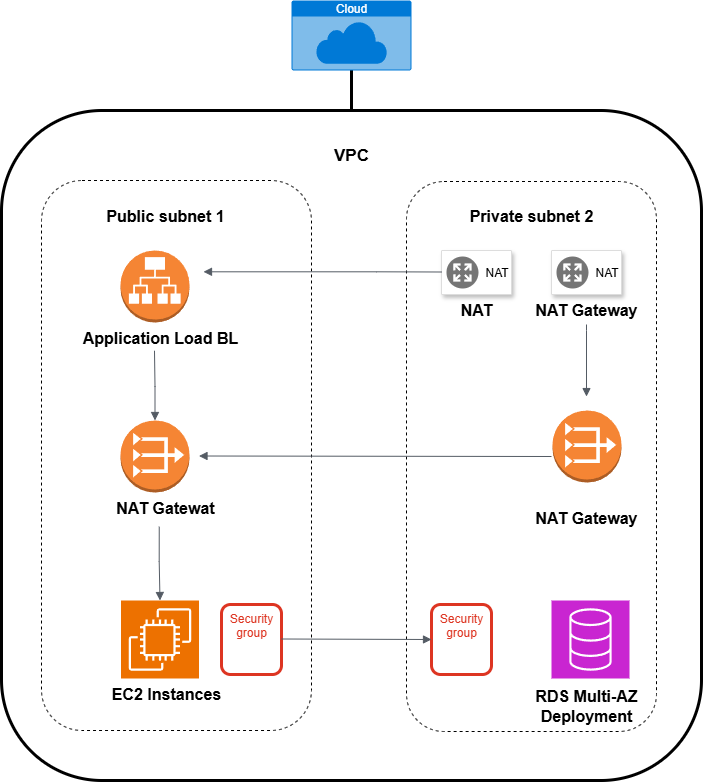

The diagram above was exported from draw.io. Its source (the exported page's mxGraphModel, read from the mxfile embedded in the PNG):
<mxGraphModel dx="881" dy="850" grid="1" gridSize="10" guides="1" tooltips="1" connect="1" arrows="1" fold="1" page="1" pageScale="1" pageWidth="850" pageHeight="1100" math="0" shadow="0">
  <root>
    <mxCell id="0" />
    <mxCell id="1" parent="0" />
    <mxCell id="_7Z5qhTs7xmGeVNaAxyq-1" value="" style="rounded=1;whiteSpace=wrap;html=1;glass=0;shadow=0;strokeWidth=3;perimeterSpacing=0;fillColor=default;gradientColor=none;strokeColor=default;align=center;verticalAlign=middle;fontFamily=Helvetica;fontSize=12;fontColor=default;" vertex="1" parent="1">
      <mxGeometry x="90" y="120" width="700" height="670" as="geometry" />
    </mxCell>
    <mxCell id="_7Z5qhTs7xmGeVNaAxyq-2" value="" style="rounded=1;whiteSpace=wrap;html=1;dashed=1;" vertex="1" parent="1">
      <mxGeometry x="130" y="190" width="270" height="550" as="geometry" />
    </mxCell>
    <mxCell id="_7Z5qhTs7xmGeVNaAxyq-3" value="" style="rounded=1;whiteSpace=wrap;html=1;dashed=1;" vertex="1" parent="1">
      <mxGeometry x="495" y="191" width="250" height="550" as="geometry" />
    </mxCell>
    <mxCell id="_7Z5qhTs7xmGeVNaAxyq-4" value="" style="sketch=0;points=[[0,0,0],[0.25,0,0],[0.5,0,0],[0.75,0,0],[1,0,0],[0,1,0],[0.25,1,0],[0.5,1,0],[0.75,1,0],[1,1,0],[0,0.25,0],[0,0.5,0],[0,0.75,0],[1,0.25,0],[1,0.5,0],[1,0.75,0]];outlineConnect=0;fontColor=#232F3E;fillColor=#ED7100;strokeColor=#ffffff;dashed=0;verticalLabelPosition=bottom;verticalAlign=top;align=center;html=1;fontSize=12;fontStyle=0;aspect=fixed;shape=mxgraph.aws4.resourceIcon;resIcon=mxgraph.aws4.ec2;" vertex="1" parent="1">
      <mxGeometry x="209.5" y="610" width="78" height="78" as="geometry" />
    </mxCell>
    <mxCell id="_7Z5qhTs7xmGeVNaAxyq-5" value="" style="outlineConnect=0;dashed=0;verticalLabelPosition=bottom;verticalAlign=top;align=center;html=1;shape=mxgraph.aws3.vpc_nat_gateway;fillColor=#F58534;gradientColor=none;" vertex="1" parent="1">
      <mxGeometry x="209" y="430" width="69" height="72" as="geometry" />
    </mxCell>
    <mxCell id="_7Z5qhTs7xmGeVNaAxyq-6" value="" style="outlineConnect=0;dashed=0;verticalLabelPosition=bottom;verticalAlign=top;align=center;html=1;shape=mxgraph.aws3.vpc_nat_gateway;fillColor=#F58534;gradientColor=none;" vertex="1" parent="1">
      <mxGeometry x="641" y="420" width="69" height="72" as="geometry" />
    </mxCell>
    <mxCell id="_7Z5qhTs7xmGeVNaAxyq-7" value="" style="strokeColor=#dddddd;fillColor=#FFFFFF;shadow=1;strokeWidth=1;rounded=1;absoluteArcSize=1;arcSize=2;" vertex="1" parent="1">
      <mxGeometry x="530" y="260" width="70" height="44" as="geometry" />
    </mxCell>
    <mxCell id="_7Z5qhTs7xmGeVNaAxyq-8" value="NAT" style="sketch=0;dashed=0;connectable=0;html=1;fillColor=#757575;strokeColor=none;shape=mxgraph.gcp2.nat;part=1;labelPosition=right;verticalLabelPosition=middle;align=left;verticalAlign=middle;spacingLeft=5;fontSize=12;" vertex="1" parent="_7Z5qhTs7xmGeVNaAxyq-7">
      <mxGeometry y="0.5" width="32" height="32" relative="1" as="geometry">
        <mxPoint x="5" y="-16" as="offset" />
      </mxGeometry>
    </mxCell>
    <mxCell id="_7Z5qhTs7xmGeVNaAxyq-9" value="" style="strokeColor=#dddddd;fillColor=#FFFFFF;shadow=1;strokeWidth=1;rounded=1;absoluteArcSize=1;arcSize=2;" vertex="1" parent="1">
      <mxGeometry x="640" y="260" width="70" height="44" as="geometry" />
    </mxCell>
    <mxCell id="_7Z5qhTs7xmGeVNaAxyq-10" value="NAT" style="sketch=0;dashed=0;connectable=0;html=1;fillColor=#757575;strokeColor=none;shape=mxgraph.gcp2.nat;part=1;labelPosition=right;verticalLabelPosition=middle;align=left;verticalAlign=middle;spacingLeft=5;fontSize=12;" vertex="1" parent="_7Z5qhTs7xmGeVNaAxyq-9">
      <mxGeometry y="0.5" width="32" height="32" relative="1" as="geometry">
        <mxPoint x="5" y="-16" as="offset" />
      </mxGeometry>
    </mxCell>
    <mxCell id="_7Z5qhTs7xmGeVNaAxyq-11" value="" style="outlineConnect=0;dashed=0;verticalLabelPosition=bottom;verticalAlign=top;align=center;html=1;shape=mxgraph.aws3.application_load_balancer;fillColor=#F58534;gradientColor=none;" vertex="1" parent="1">
      <mxGeometry x="209" y="260" width="69" height="72" as="geometry" />
    </mxCell>
    <mxCell id="_7Z5qhTs7xmGeVNaAxyq-12" value="" style="sketch=0;points=[[0,0,0],[0.25,0,0],[0.5,0,0],[0.75,0,0],[1,0,0],[0,1,0],[0.25,1,0],[0.5,1,0],[0.75,1,0],[1,1,0],[0,0.25,0],[0,0.5,0],[0,0.75,0],[1,0.25,0],[1,0.5,0],[1,0.75,0]];outlineConnect=0;fontColor=#232F3E;fillColor=#C925D1;strokeColor=#ffffff;dashed=0;verticalLabelPosition=bottom;verticalAlign=top;align=center;html=1;fontSize=12;fontStyle=0;aspect=fixed;shape=mxgraph.aws4.resourceIcon;resIcon=mxgraph.aws4.database;" vertex="1" parent="1">
      <mxGeometry x="640" y="610" width="78" height="78" as="geometry" />
    </mxCell>
    <mxCell id="_7Z5qhTs7xmGeVNaAxyq-13" value="&lt;b&gt;&lt;font style=&quot;font-size: 16px;&quot;&gt;Application Load BL&lt;/font&gt;&lt;/b&gt;" style="text;html=1;align=center;verticalAlign=middle;whiteSpace=wrap;rounded=0;" vertex="1" parent="1">
      <mxGeometry x="153.5" y="332" width="190" height="30" as="geometry" />
    </mxCell>
    <mxCell id="_7Z5qhTs7xmGeVNaAxyq-14" value="&lt;b&gt;&lt;font style=&quot;font-size: 17px;&quot;&gt;VPC&lt;/font&gt;&lt;/b&gt;" style="text;html=1;align=center;verticalAlign=middle;whiteSpace=wrap;rounded=0;" vertex="1" parent="1">
      <mxGeometry x="355" y="150" width="170" height="30" as="geometry" />
    </mxCell>
    <mxCell id="_7Z5qhTs7xmGeVNaAxyq-15" value="&lt;b&gt;&lt;font style=&quot;font-size: 16px;&quot;&gt;NAT Gatewat&lt;/font&gt;&lt;/b&gt;" style="text;html=1;align=center;verticalAlign=middle;whiteSpace=wrap;rounded=0;" vertex="1" parent="1">
      <mxGeometry x="163.5" y="502" width="180" height="30" as="geometry" />
    </mxCell>
    <mxCell id="_7Z5qhTs7xmGeVNaAxyq-16" value="&lt;b&gt;&lt;font style=&quot;font-size: 16px;&quot;&gt;EC2 Instances&lt;/font&gt;&lt;/b&gt;" style="text;html=1;align=center;verticalAlign=middle;whiteSpace=wrap;rounded=0;" vertex="1" parent="1">
      <mxGeometry x="185" y="688" width="140" height="30" as="geometry" />
    </mxCell>
    <mxCell id="_7Z5qhTs7xmGeVNaAxyq-17" value="&lt;font style=&quot;font-size: 16px;&quot;&gt;&lt;b&gt;NAT Gateway&lt;/b&gt;&lt;/font&gt;" style="text;html=1;align=center;verticalAlign=middle;whiteSpace=wrap;rounded=0;" vertex="1" parent="1">
      <mxGeometry x="620" y="512" width="110" height="30" as="geometry" />
    </mxCell>
    <mxCell id="_7Z5qhTs7xmGeVNaAxyq-18" value="&lt;font style=&quot;font-size: 16px;&quot;&gt;&lt;b&gt;RDS Multi-AZ Deployment&lt;/b&gt;&lt;/font&gt;" style="text;html=1;align=center;verticalAlign=middle;whiteSpace=wrap;rounded=0;" vertex="1" parent="1">
      <mxGeometry x="620" y="690" width="110" height="50" as="geometry" />
    </mxCell>
    <mxCell id="_7Z5qhTs7xmGeVNaAxyq-19" value="&lt;b&gt;&lt;font style=&quot;font-size: 16px;&quot;&gt;Public subnet 1&lt;/font&gt;&lt;/b&gt;" style="text;html=1;align=center;verticalAlign=middle;whiteSpace=wrap;rounded=0;" vertex="1" parent="1">
      <mxGeometry x="178.5" y="200" width="150" height="50" as="geometry" />
    </mxCell>
    <mxCell id="_7Z5qhTs7xmGeVNaAxyq-20" value="&lt;b&gt;&lt;font style=&quot;font-size: 16px;&quot;&gt;Private subnet 2&lt;/font&gt;&lt;/b&gt;" style="text;html=1;align=center;verticalAlign=middle;whiteSpace=wrap;rounded=0;" vertex="1" parent="1">
      <mxGeometry x="540" y="210" width="160" height="30" as="geometry" />
    </mxCell>
    <mxCell id="_7Z5qhTs7xmGeVNaAxyq-21" value="&lt;font style=&quot;font-size: 16px;&quot;&gt;&lt;b&gt;NAT Gateway&lt;/b&gt;&lt;/font&gt;" style="text;html=1;align=center;verticalAlign=middle;whiteSpace=wrap;rounded=0;" vertex="1" parent="1">
      <mxGeometry x="620" y="304" width="110" height="30" as="geometry" />
    </mxCell>
    <mxCell id="_7Z5qhTs7xmGeVNaAxyq-22" value="&lt;font style=&quot;font-size: 16px;&quot;&gt;&lt;b&gt;NAT&lt;/b&gt;&lt;/font&gt;" style="text;html=1;align=center;verticalAlign=middle;whiteSpace=wrap;rounded=0;" vertex="1" parent="1">
      <mxGeometry x="535" y="304" width="60" height="30" as="geometry" />
    </mxCell>
    <mxCell id="_7Z5qhTs7xmGeVNaAxyq-28" value="" style="edgeStyle=orthogonalEdgeStyle;html=1;endArrow=none;elbow=vertical;startArrow=block;startFill=1;strokeColor=#545B64;rounded=0;fontFamily=Helvetica;fontSize=12;fontColor=default;entryX=0.58;entryY=0.5;entryDx=0;entryDy=0;entryPerimeter=0;" edge="1" parent="1" target="_7Z5qhTs7xmGeVNaAxyq-3">
      <mxGeometry width="100" relative="1" as="geometry">
        <mxPoint x="287.5" y="465.5" as="sourcePoint" />
        <mxPoint x="387.5" y="465.5" as="targetPoint" />
        <Array as="points" />
      </mxGeometry>
    </mxCell>
    <mxCell id="_7Z5qhTs7xmGeVNaAxyq-30" value="" style="edgeStyle=orthogonalEdgeStyle;html=1;endArrow=none;elbow=vertical;startArrow=block;startFill=1;strokeColor=#545B64;rounded=0;fontFamily=Helvetica;fontSize=12;fontColor=default;entryX=0.471;entryY=0.94;entryDx=0;entryDy=0;entryPerimeter=0;" edge="1" parent="1" source="_7Z5qhTs7xmGeVNaAxyq-5" target="_7Z5qhTs7xmGeVNaAxyq-13">
      <mxGeometry width="100" relative="1" as="geometry">
        <mxPoint x="249" y="430" as="sourcePoint" />
        <mxPoint x="480" y="430" as="targetPoint" />
      </mxGeometry>
    </mxCell>
    <mxCell id="_7Z5qhTs7xmGeVNaAxyq-40" value="" style="edgeStyle=orthogonalEdgeStyle;html=1;endArrow=none;elbow=vertical;startArrow=block;startFill=1;strokeColor=#545B64;rounded=0;fontFamily=Helvetica;fontSize=12;fontColor=default;exitX=0.6;exitY=0.166;exitDx=0;exitDy=0;exitPerimeter=0;" edge="1" parent="1" source="_7Z5qhTs7xmGeVNaAxyq-2">
      <mxGeometry width="100" relative="1" as="geometry">
        <mxPoint x="430" y="281.5" as="sourcePoint" />
        <mxPoint x="530" y="281.5" as="targetPoint" />
      </mxGeometry>
    </mxCell>
    <mxCell id="_7Z5qhTs7xmGeVNaAxyq-42" value="" style="edgeStyle=orthogonalEdgeStyle;html=1;endArrow=block;elbow=vertical;startArrow=none;endFill=1;strokeColor=#545B64;rounded=0;fontFamily=Helvetica;fontSize=12;fontColor=default;exitX=0.468;exitY=1.14;exitDx=0;exitDy=0;exitPerimeter=0;" edge="1" parent="1" source="_7Z5qhTs7xmGeVNaAxyq-15" target="_7Z5qhTs7xmGeVNaAxyq-4">
      <mxGeometry width="100" relative="1" as="geometry">
        <mxPoint x="150" y="550" as="sourcePoint" />
        <mxPoint x="250" y="550" as="targetPoint" />
      </mxGeometry>
    </mxCell>
    <mxCell id="_7Z5qhTs7xmGeVNaAxyq-44" value="" style="edgeStyle=orthogonalEdgeStyle;html=1;endArrow=none;elbow=vertical;startArrow=block;startFill=1;strokeColor=#545B64;rounded=0;fontFamily=Helvetica;fontSize=12;fontColor=default;entryX=0.5;entryY=1;entryDx=0;entryDy=0;exitX=0.72;exitY=0.391;exitDx=0;exitDy=0;exitPerimeter=0;" edge="1" parent="1" source="_7Z5qhTs7xmGeVNaAxyq-3" target="_7Z5qhTs7xmGeVNaAxyq-21">
      <mxGeometry width="100" relative="1" as="geometry">
        <mxPoint x="630" y="390" as="sourcePoint" />
        <mxPoint x="730" y="390" as="targetPoint" />
        <Array as="points">
          <mxPoint x="675" y="340" />
          <mxPoint x="675" y="340" />
        </Array>
      </mxGeometry>
    </mxCell>
    <mxCell id="_7Z5qhTs7xmGeVNaAxyq-45" value="Security group" style="fillColor=none;strokeColor=#DD3522;verticalAlign=top;fontStyle=0;fontColor=#DD3522;whiteSpace=wrap;html=1;rounded=1;shadow=0;glass=0;strokeWidth=3;align=center;fontFamily=Helvetica;fontSize=12;" vertex="1" parent="1">
      <mxGeometry x="310" y="614" width="60" height="70" as="geometry" />
    </mxCell>
    <mxCell id="_7Z5qhTs7xmGeVNaAxyq-47" value="Security group" style="fillColor=none;strokeColor=#DD3522;verticalAlign=top;fontStyle=0;fontColor=#DD3522;whiteSpace=wrap;html=1;rounded=1;shadow=0;glass=0;strokeWidth=3;align=center;fontFamily=Helvetica;fontSize=12;" vertex="1" parent="1">
      <mxGeometry x="520" y="614" width="60" height="70" as="geometry" />
    </mxCell>
    <mxCell id="_7Z5qhTs7xmGeVNaAxyq-48" value="" style="edgeStyle=orthogonalEdgeStyle;html=1;endArrow=block;elbow=vertical;startArrow=none;endFill=1;strokeColor=#545B64;rounded=0;fontFamily=Helvetica;fontSize=12;fontColor=default;entryX=0;entryY=0.5;entryDx=0;entryDy=0;" edge="1" parent="1" target="_7Z5qhTs7xmGeVNaAxyq-47">
      <mxGeometry width="100" relative="1" as="geometry">
        <mxPoint x="370" y="648.5" as="sourcePoint" />
        <mxPoint x="470" y="648.5" as="targetPoint" />
      </mxGeometry>
    </mxCell>
    <mxCell id="_7Z5qhTs7xmGeVNaAxyq-49" value="" style="endArrow=none;html=1;rounded=0;fontFamily=Helvetica;fontSize=12;fontColor=default;strokeWidth=3;" edge="1" parent="1">
      <mxGeometry width="50" height="50" relative="1" as="geometry">
        <mxPoint x="440" y="120" as="sourcePoint" />
        <mxPoint x="440" y="40" as="targetPoint" />
      </mxGeometry>
    </mxCell>
    <mxCell id="_7Z5qhTs7xmGeVNaAxyq-50" value="Cloud" style="html=1;whiteSpace=wrap;strokeColor=none;fillColor=#0079D6;labelPosition=center;verticalLabelPosition=middle;verticalAlign=top;align=center;fontSize=12;outlineConnect=0;spacingTop=-6;fontColor=#FFFFFF;sketch=0;shape=mxgraph.sitemap.cloud;rounded=1;shadow=0;glass=0;strokeWidth=3;fontFamily=Helvetica;" vertex="1" parent="1">
      <mxGeometry x="380" y="10" width="120" height="70" as="geometry" />
    </mxCell>
    <mxCell id="_7Z5qhTs7xmGeVNaAxyq-51" style="edgeStyle=orthogonalEdgeStyle;rounded=0;orthogonalLoop=1;jettySize=auto;html=1;exitX=0.5;exitY=1;exitDx=0;exitDy=0;fontFamily=Helvetica;fontSize=12;fontColor=default;" edge="1" parent="1" source="_7Z5qhTs7xmGeVNaAxyq-2" target="_7Z5qhTs7xmGeVNaAxyq-2">
      <mxGeometry relative="1" as="geometry" />
    </mxCell>
  </root>
</mxGraphModel>